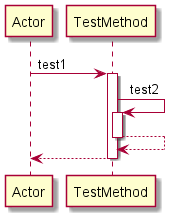

The diagram above was rendered by PlantUML. Its source (embedded in the PNG):
@startuml 
participant Actor 
Actor -> TestMethod: test1
activate TestMethod
TestMethod -> TestMethod: test2
activate TestMethod
TestMethod-->TestMethod
deactivate TestMethod
return 
@enduml